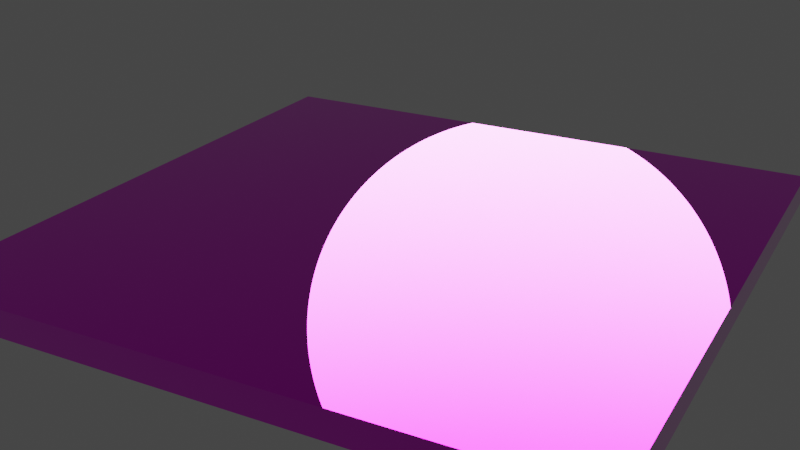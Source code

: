 # Source: scene.blend  (saved by Blender 3.0.42; exported with 4.5.12 LTS)
import bpy
from mathutils import Matrix  # noqa: F401  (used for matrix-valued properties, if any)

bpy.ops.wm.read_factory_settings(use_empty=True)
scene = bpy.context.scene
scene.name = 'Scene'

# ---- collections
col_collection = bpy.data.collections.new('Collection'); scene.collection.children.link(col_collection)

# ---- images (referenced by path relative to the original .blend; pixels are not part of the script)
import os
ASSET_DIR = os.environ.get("B2B_ASSET_DIR", "")  # directory of the original .blend (textures are referenced by path, not embedded)
HERE = os.path.dirname(os.path.abspath(__file__))  # packed textures are extracted next to this script under _unpacked/

def load_image(name, relpath, width, height, colorspace="sRGB"):
    """Load a texture the original file referenced (path relative to the .blend, or extracted next to this script)."""
    p = next((c for c in (os.path.join(HERE, relpath), os.path.join(ASSET_DIR, relpath)) if relpath and os.path.exists(c)), "")
    if p:
        img = bpy.data.images.load(p, check_existing=True)
        img.name = name
    else:  # same state as the original file: an image datablock whose file is absent (Cycles renders it pink)
        img = bpy.data.images.new(name, width, height)
        img.source = "FILE"
        img.filepath = "//" + (relpath or name)
    img.colorspace_settings.name = colorspace
    return img
img_base_white_tile_normal_ogl_png = load_image('base-white-tile_normal-ogl.png', 'textures/base-white-tile_normal-ogl.png', 1024, 1024, 'Non-Color')
img_base_white_tile_metallic_base_white_tile_roughness_png = load_image('base-white-tile_metallic-base-white-tile_roughness.png', 'textures/base-white-tile_metallic-base-white-tile_roughness.png', 1024, 1024, 'Linear Rec.709')
img_base_white_tile_albedo_png = load_image('base-white-tile_albedo.png', 'textures/base-white-tile_albedo.png', 1024, 1024, 'sRGB')

# ---- materials (node trees are filled in below, after node groups)
mat_material_001 = bpy.data.materials.new('Material.001')
mat_material_001.use_transparent_shadow = False

# ---- material node trees
mat_material_001.use_nodes = True; mat_material_001.node_tree.nodes.clear()
_N = mat_material_001.node_tree.nodes; _L = mat_material_001.node_tree.links
n0 = _N.new('ShaderNodeNormalMap'); n0.name = 'Normal Map'; n0.location = (-240, -21)
n1 = _N.new('ShaderNodeTexImage'); n1.name = 'Image Texture.001'; n1.location = (-550, 14)
n1.image = img_base_white_tile_normal_ogl_png
n2 = _N.new('ShaderNodeOutputMaterial'); n2.name = 'Material Output'; n2.location = (300, 300)
n3 = _N.new('ShaderNodeTexImage'); n3.name = 'Image Texture.002'; n3.location = (-622, 460)
n3.image = img_base_white_tile_metallic_base_white_tile_roughness_png
n4 = _N.new('ShaderNodeSeparateColor'); n4.name = 'Separate RGB'; n4.location = (-331, 508)
n5 = _N.new('ShaderNodeBsdfPrincipled'); n5.name = 'Principled BSDF'; n5.location = (22, 652)
n5.distribution = 'GGX'
n5.subsurface_method = 'RANDOM_WALK_SKIN'
n5.inputs[3].default_value = 1.45
n5.inputs[27].default_value = (0.0, 0.0, 0.0, 1.0)
n5.inputs[28].default_value = 1.0
n6 = _N.new('ShaderNodeTexImage'); n6.name = 'Image Texture'; n6.location = (-294, 576)
n6.hide = True
n6.image = img_base_white_tile_albedo_png
_L.new(n0.outputs[0], n5.inputs[5])
_L.new(n1.outputs[0], n0.inputs[1])
_L.new(n3.outputs[0], n4.inputs[0])
_L.new(n5.outputs[0], n2.inputs[0])
_L.new(n6.outputs[0], n5.inputs[0])
_L.new(n4.outputs[2], n5.inputs[1])
_L.new(n4.outputs[1], n5.inputs[2])
n2.is_active_output = True

# ---- world
world_world = bpy.data.worlds.new('World'); scene.world = world_world
world_world.use_nodes = True; world_world.node_tree.nodes.clear()
_N = world_world.node_tree.nodes; _L = world_world.node_tree.links
n0 = _N.new('ShaderNodeOutputWorld'); n0.name = 'World Output'; n0.location = (300, 300)
n1 = _N.new('ShaderNodeBackground'); n1.name = 'Background'; n1.location = (10, 300)
n1.inputs[0].default_value = (0.05088, 0.05088, 0.05088, 1.0)
_L.new(n1.outputs[0], n0.inputs[0])
n0.is_active_output = True
world_world.color = (0.05088, 0.05088, 0.05088)
world_world.use_sun_shadow = False
world_world.sun_shadow_jitter_overblur = 0.0

# ---- cameras
cam_camera = bpy.data.cameras.new('Camera')
cam_camera.clip_end = 100.0
cam_camera.ortho_scale = 7.314

# ---- lights
light_sun = bpy.data.lights.new('Sun', 'SUN')
light_sun.transmission_factor = 0.0
light_sun.angle = 0.3722
light_sun.energy = 1.0
light_sun.shadow_soft_size = 0.125

# ---- meshes
me_cube_001 = bpy.data.meshes.new('Cube.001')
me_cube_001.from_pydata([(-1.0, -1.0, -1.0), (-1.0, -1.0, 1.0), (-1.0, 1.0, -1.0), (-1.0, 1.0, 1.0), (1.0, -1.0, -1.0), (1.0, -1.0, 1.0), (1.0, 1.0, -1.0), (1.0, 1.0, 1.0)], [], [(0, 1, 3, 2), (2, 3, 7, 6), (6, 7, 5, 4), (4, 5, 1, 0), (2, 6, 4, 0), (7, 3, 1, 5)])
_uv = me_cube_001.uv_layers.new(name='UVMap-1')
_uv.uv.foreach_set('vector', [0.0, 0.0, 0.0, 1.0, 1.0, 1.0, 1.0, 0.0, 0.0, 0.0, 0.0, 1.0, 1.0, 1.0, 1.0, 0.0, 1.0, 0.0, 1.0, 1.0, 0.0, 1.0, 0.0, 0.0, 1.0, 0.0, 1.0, 1.0, 0.0, 1.0, 0.0, 0.0, 0.0, 1.0, 1.0, 1.0, 1.0, 0.0, 0.0, 0.0, 1.0, 1.0, 0.0, 1.0, 0.0, 0.0, 1.0, 0.0])
_uv.active_render = True
_uv = me_cube_001.uv_layers.new(name='UVMap-2')
_uv.uv.foreach_set('vector', [1.0, 0.0, 1.0, 0.3333, 0.6667, 0.3333, 0.6667, 0.0, 0.3333, 0.0, 0.3333, 0.3333, 0.0, 0.3333, 0.0, 0.0, 0.3333, 0.3333, 0.3333, 0.6667, 0.0, 0.6667, 0.0, 0.3333, 0.6667, 0.0, 0.6667, 0.3333, 0.3333, 0.3333, 0.3333, 0.0, 0.3333, 0.3333, 0.6667, 0.3333, 0.6667, 0.6667, 0.3333, 0.6667, 0.0, 0.6667, 0.3333, 0.6667, 0.3333, 1.0, 0.0, 1.0])
me_cube_001.materials.append(mat_material_001)
me_cube_001.use_remesh_fix_poles = True
me_cube_001.use_remesh_preserve_attributes = False
me_cube_001.update()
me_cube_001.normals_split_custom_set([tuple(v) for v in zip(*[iter([-1.0, 0.0, 0.0, -1.0, 0.0, 0.0, -1.0, 0.0, 0.0, -1.0, 0.0, 0.0, 0.0, 1.0, 0.0, 0.0, 1.0, 0.0, 0.0, 1.0, 0.0, 0.0, 1.0, 0.0, 1.0, 0.0, 0.0, 1.0, 0.0, 0.0, 1.0, 0.0, 0.0, 1.0, 0.0, 0.0, 0.0, -1.0, 0.0, 0.0, -1.0, 0.0, 0.0, -1.0, 0.0, 0.0, -1.0, 0.0, 0.0, 0.0, -1.0, 0.0, 0.0, -1.0, 0.0, 0.0, -1.0, 0.0, 0.0, -1.0, 0.0, 0.0, 1.0, 0.0, 0.0, 1.0, 0.0, 0.0, 1.0, 0.0, 0.0, 1.0])] * 3)])

# ---- objects
ob_camera = bpy.data.objects.new('Camera', cam_camera)
ob_sun = bpy.data.objects.new('Sun', light_sun)
ob_cube = bpy.data.objects.new('Cube', me_cube_001)

# ---- transforms, parenting, visibility, modifiers, constraints
ob_camera.location = (-4.644, 8.789, 4.399)
ob_camera.rotation_euler = (1.165, 7.897e-07, 3.635)
ob_camera.lock_rotations_4d = False
ob_camera.empty_display_type = 'ARROWS'
ob_camera.color = (0.0, 0.0, 0.0, 0.0)
ob_camera.display_type = 'WIRE'
ob_camera.lineart.crease_threshold = 0.0
ob_sun.location = (2.949, -8.976, 3.9)
ob_sun.rotation_euler = (1.161, 0.3747, 0.241)
ob_cube.location = (0.0, 0.0, 0.0)
ob_cube.scale = (3.18, 3.18, 0.1395)

# ---- collection membership
col_collection.objects.link(ob_camera)
col_collection.objects.link(ob_sun)
col_collection.objects.link(ob_cube)

# ---- scene / render settings (as saved in the file)
scene.camera = ob_camera
scene.frame_start = 1; scene.frame_end = 100; scene.frame_set(1)
scene.render.engine = 'BLENDER_EEVEE_NEXT'
scene.cycles.sampling_pattern = 'TABULATED_SOBOL'
scene.cycles.use_light_tree = False
scene.view_settings.view_transform = 'Filmic'
bpy.context.view_layer.update()
